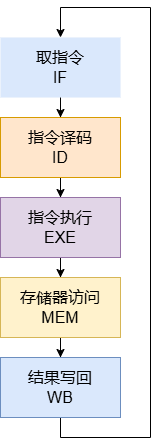

The diagram above was exported from draw.io. Its source (the exported page's mxGraphModel, read from the mxfile embedded in the PNG):
<mxGraphModel dx="1002" dy="567" grid="1" gridSize="10" guides="1" tooltips="1" connect="1" arrows="1" fold="1" page="1" pageScale="1" pageWidth="827" pageHeight="1169" math="0" shadow="0">
  <root>
    <mxCell id="0" />
    <mxCell id="1" parent="0" />
    <mxCell id="S9UVqAKmLdm6C1E2RBa_-3" value="" style="edgeStyle=orthogonalEdgeStyle;rounded=0;orthogonalLoop=1;jettySize=auto;html=1;" edge="1" parent="1" source="S9UVqAKmLdm6C1E2RBa_-1" target="S9UVqAKmLdm6C1E2RBa_-2">
      <mxGeometry relative="1" as="geometry" />
    </mxCell>
    <mxCell id="S9UVqAKmLdm6C1E2RBa_-1" value="&lt;font style=&quot;font-size: 16px;&quot;&gt;取指令&lt;/font&gt;&lt;div style=&quot;font-size: 16px;&quot;&gt;&lt;font style=&quot;font-size: 16px;&quot;&gt;IF&lt;/font&gt;&lt;/div&gt;" style="rounded=0;whiteSpace=wrap;html=1;fillColor=#dae8fc;strokeColor=none;" vertex="1" parent="1">
      <mxGeometry x="220" y="190" width="120" height="60" as="geometry" />
    </mxCell>
    <mxCell id="S9UVqAKmLdm6C1E2RBa_-5" value="" style="edgeStyle=orthogonalEdgeStyle;rounded=0;orthogonalLoop=1;jettySize=auto;html=1;" edge="1" parent="1" source="S9UVqAKmLdm6C1E2RBa_-2" target="S9UVqAKmLdm6C1E2RBa_-4">
      <mxGeometry relative="1" as="geometry" />
    </mxCell>
    <mxCell id="S9UVqAKmLdm6C1E2RBa_-2" value="&lt;span style=&quot;font-size: 16px;&quot;&gt;指令译码&lt;/span&gt;&lt;div&gt;&lt;span style=&quot;font-size: 16px;&quot;&gt;ID&lt;/span&gt;&lt;/div&gt;" style="rounded=0;whiteSpace=wrap;html=1;fillColor=#ffe6cc;strokeColor=#d79b00;" vertex="1" parent="1">
      <mxGeometry x="220" y="270" width="120" height="60" as="geometry" />
    </mxCell>
    <mxCell id="S9UVqAKmLdm6C1E2RBa_-7" value="" style="edgeStyle=orthogonalEdgeStyle;rounded=0;orthogonalLoop=1;jettySize=auto;html=1;" edge="1" parent="1" source="S9UVqAKmLdm6C1E2RBa_-4" target="S9UVqAKmLdm6C1E2RBa_-6">
      <mxGeometry relative="1" as="geometry" />
    </mxCell>
    <mxCell id="S9UVqAKmLdm6C1E2RBa_-4" value="&lt;span style=&quot;font-size: 16px;&quot;&gt;指令执行&lt;/span&gt;&lt;div&gt;&lt;span style=&quot;font-size: 16px;&quot;&gt;EXE&lt;/span&gt;&lt;/div&gt;" style="rounded=0;whiteSpace=wrap;html=1;fillColor=#e1d5e7;strokeColor=#9673a6;" vertex="1" parent="1">
      <mxGeometry x="220" y="350" width="120" height="60" as="geometry" />
    </mxCell>
    <mxCell id="S9UVqAKmLdm6C1E2RBa_-9" value="" style="edgeStyle=orthogonalEdgeStyle;rounded=0;orthogonalLoop=1;jettySize=auto;html=1;" edge="1" parent="1" source="S9UVqAKmLdm6C1E2RBa_-6" target="S9UVqAKmLdm6C1E2RBa_-8">
      <mxGeometry relative="1" as="geometry" />
    </mxCell>
    <mxCell id="S9UVqAKmLdm6C1E2RBa_-6" value="&lt;span style=&quot;font-size: 16px;&quot;&gt;存储器访问&lt;/span&gt;&lt;div&gt;&lt;span style=&quot;font-size: 16px;&quot;&gt;MEM&lt;/span&gt;&lt;/div&gt;" style="rounded=0;whiteSpace=wrap;html=1;fillColor=#fff2cc;strokeColor=#d6b656;" vertex="1" parent="1">
      <mxGeometry x="220" y="430" width="120" height="60" as="geometry" />
    </mxCell>
    <mxCell id="S9UVqAKmLdm6C1E2RBa_-10" style="edgeStyle=orthogonalEdgeStyle;rounded=0;orthogonalLoop=1;jettySize=auto;html=1;entryX=0.5;entryY=0;entryDx=0;entryDy=0;exitX=0.5;exitY=1;exitDx=0;exitDy=0;" edge="1" parent="1" source="S9UVqAKmLdm6C1E2RBa_-8" target="S9UVqAKmLdm6C1E2RBa_-1">
      <mxGeometry relative="1" as="geometry">
        <Array as="points">
          <mxPoint x="280" y="590" />
          <mxPoint x="370" y="590" />
          <mxPoint x="370" y="160" />
          <mxPoint x="280" y="160" />
        </Array>
      </mxGeometry>
    </mxCell>
    <mxCell id="S9UVqAKmLdm6C1E2RBa_-8" value="&lt;span style=&quot;font-size: 16px;&quot;&gt;结果写回&lt;/span&gt;&lt;div&gt;&lt;span style=&quot;font-size: 16px;&quot;&gt;WB&lt;/span&gt;&lt;/div&gt;" style="rounded=0;whiteSpace=wrap;html=1;fillColor=#dae8fc;strokeColor=#6c8ebf;" vertex="1" parent="1">
      <mxGeometry x="220" y="510" width="120" height="60" as="geometry" />
    </mxCell>
  </root>
</mxGraphModel>